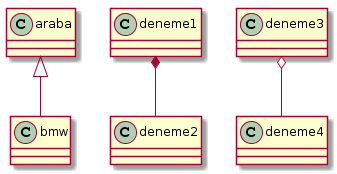

The diagram above was rendered by PlantUML. Its source (embedded in the PNG):
@startuml
araba <|-- bmw
deneme1 *-- deneme2
deneme3 o-- deneme4
@enduml